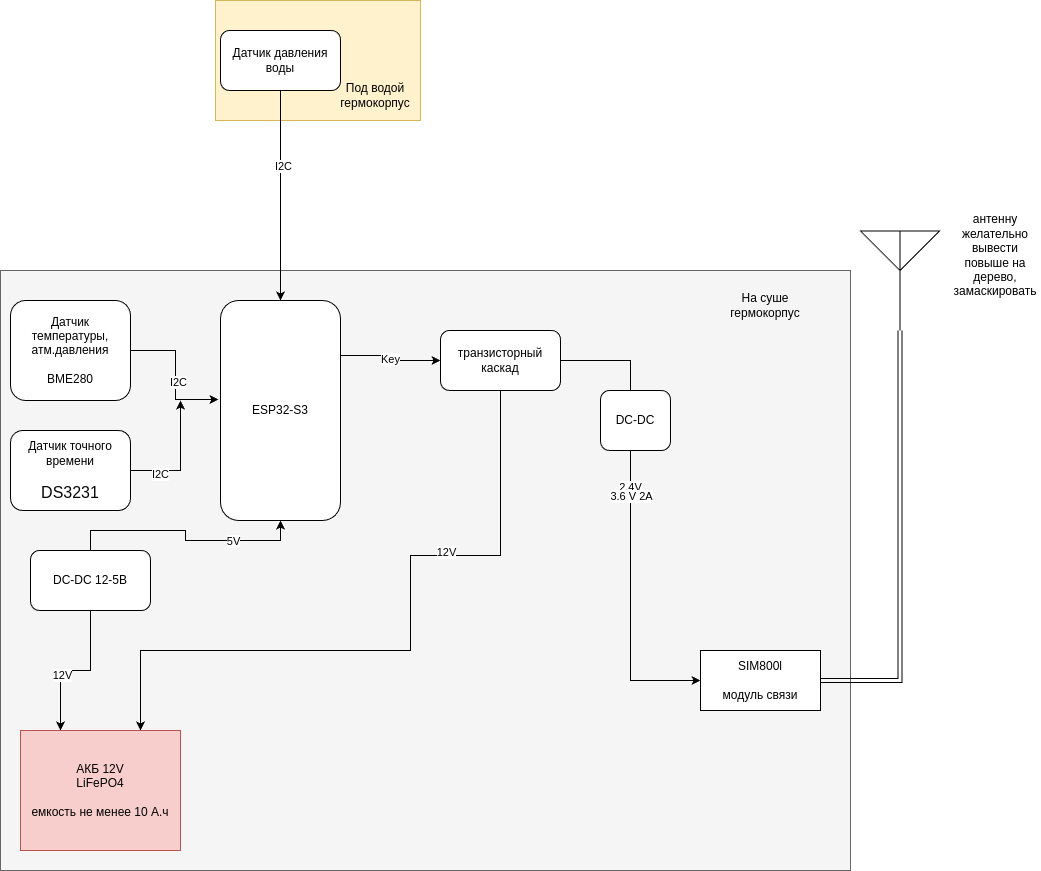

The diagram above was exported from draw.io. Its source (the exported page's mxGraphModel, read from the mxfile embedded in the PNG):
<mxGraphModel dx="2211" dy="2053" grid="1" gridSize="10" guides="1" tooltips="1" connect="1" arrows="1" fold="1" page="1" pageScale="1" pageWidth="827" pageHeight="1169" math="0" shadow="0">
  <root>
    <mxCell id="0" />
    <mxCell id="1" parent="0" />
    <mxCell id="boItzw7_etXdH4VOtd6Z-24" value="" style="rounded=0;whiteSpace=wrap;html=1;fillColor=#f5f5f5;fontColor=#333333;strokeColor=#666666;" vertex="1" parent="1">
      <mxGeometry x="-60" y="100" width="850" height="600" as="geometry" />
    </mxCell>
    <mxCell id="boItzw7_etXdH4VOtd6Z-25" style="edgeStyle=orthogonalEdgeStyle;rounded=0;orthogonalLoop=1;jettySize=auto;html=1;exitX=1;exitY=0.25;exitDx=0;exitDy=0;entryX=0;entryY=0.5;entryDx=0;entryDy=0;" edge="1" parent="1" source="boItzw7_etXdH4VOtd6Z-27" target="boItzw7_etXdH4VOtd6Z-39">
      <mxGeometry relative="1" as="geometry" />
    </mxCell>
    <mxCell id="boItzw7_etXdH4VOtd6Z-26" value="Key" style="edgeLabel;html=1;align=center;verticalAlign=middle;resizable=0;points=[];" vertex="1" connectable="0" parent="boItzw7_etXdH4VOtd6Z-25">
      <mxGeometry x="0.0105" y="-1" relative="1" as="geometry">
        <mxPoint as="offset" />
      </mxGeometry>
    </mxCell>
    <mxCell id="boItzw7_etXdH4VOtd6Z-27" value="ESP32-S3" style="rounded=1;whiteSpace=wrap;html=1;" vertex="1" parent="1">
      <mxGeometry x="160" y="130" width="120" height="220" as="geometry" />
    </mxCell>
    <mxCell id="boItzw7_etXdH4VOtd6Z-28" value="Датчик температуры, атм.давления&lt;br&gt;&lt;br&gt;&lt;div&gt;BME280&lt;/div&gt;" style="rounded=1;whiteSpace=wrap;html=1;" vertex="1" parent="1">
      <mxGeometry x="-50" y="130" width="120" height="100" as="geometry" />
    </mxCell>
    <mxCell id="boItzw7_etXdH4VOtd6Z-29" value="АКБ 12V&lt;br&gt;LiFePO4&lt;div&gt;&lt;br&gt;емкость не менее 10 А.ч&lt;/div&gt;" style="rounded=0;whiteSpace=wrap;html=1;fillColor=#f8cecc;strokeColor=#b85450;direction=south;" vertex="1" parent="1">
      <mxGeometry x="-40" y="560" width="160" height="120" as="geometry" />
    </mxCell>
    <mxCell id="boItzw7_etXdH4VOtd6Z-30" style="edgeStyle=orthogonalEdgeStyle;rounded=0;orthogonalLoop=1;jettySize=auto;html=1;exitX=0.5;exitY=0;exitDx=0;exitDy=0;entryX=0.5;entryY=1;entryDx=0;entryDy=0;" edge="1" parent="1" source="boItzw7_etXdH4VOtd6Z-34" target="boItzw7_etXdH4VOtd6Z-27">
      <mxGeometry relative="1" as="geometry" />
    </mxCell>
    <mxCell id="boItzw7_etXdH4VOtd6Z-31" value="5V" style="edgeLabel;html=1;align=center;verticalAlign=middle;resizable=0;points=[];" vertex="1" connectable="0" parent="boItzw7_etXdH4VOtd6Z-30">
      <mxGeometry x="0.4333" relative="1" as="geometry">
        <mxPoint as="offset" />
      </mxGeometry>
    </mxCell>
    <mxCell id="boItzw7_etXdH4VOtd6Z-32" style="edgeStyle=orthogonalEdgeStyle;rounded=0;orthogonalLoop=1;jettySize=auto;html=1;exitX=0.5;exitY=1;exitDx=0;exitDy=0;entryX=0;entryY=0.75;entryDx=0;entryDy=0;" edge="1" parent="1" source="boItzw7_etXdH4VOtd6Z-34" target="boItzw7_etXdH4VOtd6Z-29">
      <mxGeometry relative="1" as="geometry" />
    </mxCell>
    <mxCell id="boItzw7_etXdH4VOtd6Z-33" value="12V" style="edgeLabel;html=1;align=center;verticalAlign=middle;resizable=0;points=[];" vertex="1" connectable="0" parent="boItzw7_etXdH4VOtd6Z-32">
      <mxGeometry x="0.248" y="1" relative="1" as="geometry">
        <mxPoint as="offset" />
      </mxGeometry>
    </mxCell>
    <mxCell id="boItzw7_etXdH4VOtd6Z-34" value="DC-DC 12-5В" style="rounded=1;whiteSpace=wrap;html=1;" vertex="1" parent="1">
      <mxGeometry x="-30" y="380" width="120" height="60" as="geometry" />
    </mxCell>
    <mxCell id="boItzw7_etXdH4VOtd6Z-35" style="edgeStyle=orthogonalEdgeStyle;rounded=0;orthogonalLoop=1;jettySize=auto;html=1;exitX=1;exitY=0.5;exitDx=0;exitDy=0;entryX=0;entryY=0.5;entryDx=0;entryDy=0;" edge="1" parent="1" source="boItzw7_etXdH4VOtd6Z-39" target="boItzw7_etXdH4VOtd6Z-40">
      <mxGeometry relative="1" as="geometry" />
    </mxCell>
    <mxCell id="boItzw7_etXdH4VOtd6Z-36" value="2.4V" style="edgeLabel;html=1;align=center;verticalAlign=middle;resizable=0;points=[];" vertex="1" connectable="0" parent="boItzw7_etXdH4VOtd6Z-35">
      <mxGeometry x="-0.15" y="-1" relative="1" as="geometry">
        <mxPoint as="offset" />
      </mxGeometry>
    </mxCell>
    <mxCell id="boItzw7_etXdH4VOtd6Z-47" value="3.6 V 2А" style="edgeLabel;html=1;align=center;verticalAlign=middle;resizable=0;points=[];" vertex="1" connectable="0" parent="boItzw7_etXdH4VOtd6Z-35">
      <mxGeometry x="-0.1067" relative="1" as="geometry">
        <mxPoint as="offset" />
      </mxGeometry>
    </mxCell>
    <mxCell id="boItzw7_etXdH4VOtd6Z-37" style="edgeStyle=orthogonalEdgeStyle;rounded=0;orthogonalLoop=1;jettySize=auto;html=1;exitX=0.75;exitY=1;exitDx=0;exitDy=0;entryX=0;entryY=0.25;entryDx=0;entryDy=0;" edge="1" parent="1" source="boItzw7_etXdH4VOtd6Z-39" target="boItzw7_etXdH4VOtd6Z-29">
      <mxGeometry relative="1" as="geometry">
        <Array as="points">
          <mxPoint x="470" y="210" />
          <mxPoint x="440" y="210" />
          <mxPoint x="440" y="385" />
          <mxPoint x="350" y="385" />
          <mxPoint x="350" y="480" />
          <mxPoint x="80" y="480" />
        </Array>
      </mxGeometry>
    </mxCell>
    <mxCell id="boItzw7_etXdH4VOtd6Z-38" value="12V" style="edgeLabel;html=1;align=center;verticalAlign=middle;resizable=0;points=[];" vertex="1" connectable="0" parent="boItzw7_etXdH4VOtd6Z-37">
      <mxGeometry x="-0.2809" y="-4" relative="1" as="geometry">
        <mxPoint as="offset" />
      </mxGeometry>
    </mxCell>
    <mxCell id="boItzw7_etXdH4VOtd6Z-39" value="транзисторный каскад" style="rounded=1;whiteSpace=wrap;html=1;" vertex="1" parent="1">
      <mxGeometry x="380" y="160" width="120" height="60" as="geometry" />
    </mxCell>
    <mxCell id="boItzw7_etXdH4VOtd6Z-40" value="SIM800l&lt;br&gt;&lt;br&gt;модуль связи" style="rounded=0;whiteSpace=wrap;html=1;" vertex="1" parent="1">
      <mxGeometry x="640" y="480" width="120" height="60" as="geometry" />
    </mxCell>
    <mxCell id="boItzw7_etXdH4VOtd6Z-41" value="" style="verticalLabelPosition=bottom;shadow=0;dashed=0;align=center;html=1;verticalAlign=top;shape=mxgraph.electrical.radio.aerial_-_antenna_2;" vertex="1" parent="1">
      <mxGeometry x="800" y="60" width="79" height="100" as="geometry" />
    </mxCell>
    <mxCell id="boItzw7_etXdH4VOtd6Z-42" style="rounded=0;orthogonalLoop=1;jettySize=auto;html=1;exitX=1;exitY=0.5;exitDx=0;exitDy=0;entryX=0.5;entryY=1;entryDx=0;entryDy=0;entryPerimeter=0;edgeStyle=orthogonalEdgeStyle;shape=link;" edge="1" parent="1" source="boItzw7_etXdH4VOtd6Z-40" target="boItzw7_etXdH4VOtd6Z-41">
      <mxGeometry relative="1" as="geometry" />
    </mxCell>
    <mxCell id="boItzw7_etXdH4VOtd6Z-43" style="edgeStyle=orthogonalEdgeStyle;rounded=0;orthogonalLoop=1;jettySize=auto;html=1;exitX=1;exitY=0.5;exitDx=0;exitDy=0;entryX=-0.017;entryY=0.45;entryDx=0;entryDy=0;entryPerimeter=0;" edge="1" parent="1" source="boItzw7_etXdH4VOtd6Z-28" target="boItzw7_etXdH4VOtd6Z-27">
      <mxGeometry relative="1" as="geometry" />
    </mxCell>
    <mxCell id="boItzw7_etXdH4VOtd6Z-44" value="I2C" style="edgeLabel;html=1;align=center;verticalAlign=middle;resizable=0;points=[];" vertex="1" connectable="0" parent="boItzw7_etXdH4VOtd6Z-43">
      <mxGeometry x="0.1116" y="2" relative="1" as="geometry">
        <mxPoint as="offset" />
      </mxGeometry>
    </mxCell>
    <mxCell id="boItzw7_etXdH4VOtd6Z-49" value="DC-DC" style="rounded=1;whiteSpace=wrap;html=1;" vertex="1" parent="1">
      <mxGeometry x="540" y="220" width="70" height="60" as="geometry" />
    </mxCell>
    <mxCell id="boItzw7_etXdH4VOtd6Z-51" style="edgeStyle=orthogonalEdgeStyle;rounded=0;orthogonalLoop=1;jettySize=auto;html=1;exitX=1;exitY=0.5;exitDx=0;exitDy=0;" edge="1" parent="1" source="boItzw7_etXdH4VOtd6Z-50">
      <mxGeometry relative="1" as="geometry">
        <mxPoint x="120" y="230" as="targetPoint" />
      </mxGeometry>
    </mxCell>
    <mxCell id="boItzw7_etXdH4VOtd6Z-52" value="I2C" style="edgeLabel;html=1;align=center;verticalAlign=middle;resizable=0;points=[];" vertex="1" connectable="0" parent="boItzw7_etXdH4VOtd6Z-51">
      <mxGeometry x="-0.5091" y="-3" relative="1" as="geometry">
        <mxPoint as="offset" />
      </mxGeometry>
    </mxCell>
    <mxCell id="boItzw7_etXdH4VOtd6Z-50" value="Датчик точного времени&lt;br&gt;&lt;br&gt;&lt;span style=&quot;color: rgb(7, 7, 7); font-family: Onest, arial, sans-serif; font-size: 16px; text-align: start; background-color: rgb(255, 255, 255);&quot;&gt;DS3231&lt;/span&gt;" style="rounded=1;whiteSpace=wrap;html=1;" vertex="1" parent="1">
      <mxGeometry x="-50" y="260" width="120" height="80" as="geometry" />
    </mxCell>
    <mxCell id="boItzw7_etXdH4VOtd6Z-54" value="" style="rounded=0;whiteSpace=wrap;html=1;fillColor=#fff2cc;strokeColor=#d6b656;" vertex="1" parent="1">
      <mxGeometry x="155" y="-170" width="205" height="120" as="geometry" />
    </mxCell>
    <mxCell id="boItzw7_etXdH4VOtd6Z-56" style="edgeStyle=orthogonalEdgeStyle;rounded=0;orthogonalLoop=1;jettySize=auto;html=1;exitX=0.5;exitY=1;exitDx=0;exitDy=0;entryX=0.5;entryY=0;entryDx=0;entryDy=0;" edge="1" parent="1" source="boItzw7_etXdH4VOtd6Z-55" target="boItzw7_etXdH4VOtd6Z-27">
      <mxGeometry relative="1" as="geometry" />
    </mxCell>
    <mxCell id="boItzw7_etXdH4VOtd6Z-57" value="I2C" style="edgeLabel;html=1;align=center;verticalAlign=middle;resizable=0;points=[];" vertex="1" connectable="0" parent="boItzw7_etXdH4VOtd6Z-56">
      <mxGeometry x="-0.2857" y="2" relative="1" as="geometry">
        <mxPoint as="offset" />
      </mxGeometry>
    </mxCell>
    <mxCell id="boItzw7_etXdH4VOtd6Z-55" value="Датчик давления воды" style="rounded=1;whiteSpace=wrap;html=1;" vertex="1" parent="1">
      <mxGeometry x="160" y="-140" width="120" height="60" as="geometry" />
    </mxCell>
    <mxCell id="boItzw7_etXdH4VOtd6Z-58" value="Под водой гермокорпус" style="text;html=1;whiteSpace=wrap;strokeColor=none;fillColor=none;align=center;verticalAlign=middle;rounded=0;" vertex="1" parent="1">
      <mxGeometry x="270" y="-90" width="90" height="30" as="geometry" />
    </mxCell>
    <mxCell id="boItzw7_etXdH4VOtd6Z-59" value="На суше гермокорпус" style="text;html=1;whiteSpace=wrap;strokeColor=none;fillColor=none;align=center;verticalAlign=middle;rounded=0;" vertex="1" parent="1">
      <mxGeometry x="660" y="120" width="90" height="30" as="geometry" />
    </mxCell>
    <mxCell id="boItzw7_etXdH4VOtd6Z-60" value="антенну желательно вывести повыше на дерево, замаскировать" style="text;html=1;whiteSpace=wrap;strokeColor=none;fillColor=none;align=center;verticalAlign=middle;rounded=0;" vertex="1" parent="1">
      <mxGeometry x="890" y="70" width="90" height="30" as="geometry" />
    </mxCell>
  </root>
</mxGraphModel>